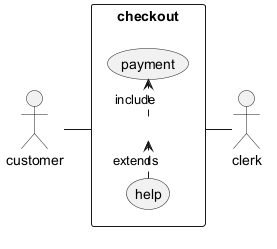

The diagram above was rendered by PlantUML. Its source (embedded in the PNG):
@startuml
left to right direction
actor customer
actor clerk
rectangle checkout {
  customer -- (checkout)
  (checkout) .> (payment) : include
  (help) .> (checkout) : extends
  (checkout) -- clerk
}
@enduml